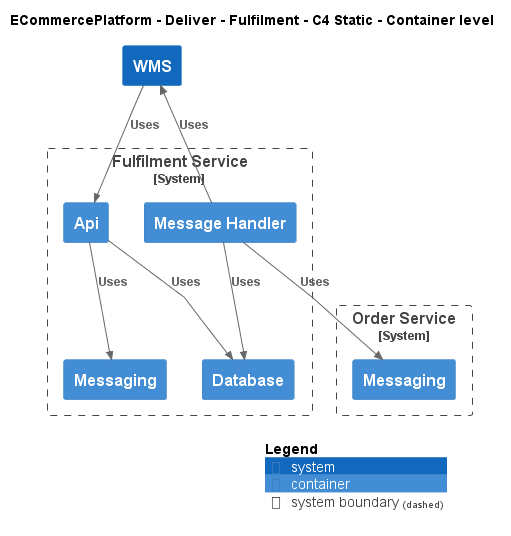

The diagram above was rendered by PlantUML. Its source (embedded in the PNG):
@startuml
!include ..\..\..\..\.c4s\C4_Container.puml

AddElementTag("c4interflow:lifecycle:new", $bgColor=green, $fontColor=#ffffff, $borderColor=green, $shadowing="False")
AddElementTag("c4interflow:lifecycle:changed", $bgColor=orange, $fontColor=#ffffff, $borderColor=orange, $shadowing="False")
AddElementTag("c4interflow:lifecycle:removed", $bgColor=red, $fontColor=#ffffff, $borderColor=red, $shadowing="False")

AddRelTag("c4interflow:lifecycle:new", $textColor=green, $lineColor=green)
AddRelTag("c4interflow:lifecycle:changed", $textColor=orange, $lineColor=orange)
AddRelTag("c4interflow:lifecycle:removed", $textColor=red, $lineColor=red)

SHOW_PERSON_PORTRAIT()
LAYOUT_TOP_DOWN()

skinparam linetype polyline

title ECommercePlatform - Deliver - Fulfilment - C4 Static - Container level

System(ECommercePlatform.Deliver.Fulfilment.SoftwareSystems.WMS, "WMS", "")

System_Boundary(ECommercePlatform.Deliver.Fulfilment.SoftwareSystems.FulfilmentService, "Fulfilment Service") {
    Container(ECommercePlatform.Deliver.Fulfilment.SoftwareSystems.FulfilmentService.Containers.Api, "Api", "", "")
    Container(ECommercePlatform.Deliver.Fulfilment.SoftwareSystems.FulfilmentService.Containers.Database, "Database", "", "")
    Container(ECommercePlatform.Deliver.Fulfilment.SoftwareSystems.FulfilmentService.Containers.Messaging, "Messaging", "", "")
    Container(ECommercePlatform.Deliver.Fulfilment.SoftwareSystems.FulfilmentService.Containers.MessageHandler, "Message Handler", "", "")
}

System_Boundary(ECommercePlatform.GenerateDemand.OrderManagement.SoftwareSystems.OrderService, "Order Service") {
    Container(ECommercePlatform.GenerateDemand.OrderManagement.SoftwareSystems.OrderService.Containers.Messaging, "Messaging", "", "")
}

Rel(ECommercePlatform.Deliver.Fulfilment.SoftwareSystems.WMS, ECommercePlatform.Deliver.Fulfilment.SoftwareSystems.FulfilmentService.Containers.Api, "Uses")
Rel(ECommercePlatform.Deliver.Fulfilment.SoftwareSystems.FulfilmentService.Containers.Api, ECommercePlatform.Deliver.Fulfilment.SoftwareSystems.FulfilmentService.Containers.Database, "Uses")
Rel(ECommercePlatform.Deliver.Fulfilment.SoftwareSystems.FulfilmentService.Containers.Api, ECommercePlatform.Deliver.Fulfilment.SoftwareSystems.FulfilmentService.Containers.Messaging, "Uses")
Rel(ECommercePlatform.Deliver.Fulfilment.SoftwareSystems.FulfilmentService.Containers.MessageHandler, ECommercePlatform.GenerateDemand.OrderManagement.SoftwareSystems.OrderService.Containers.Messaging, "Uses")
Rel(ECommercePlatform.Deliver.Fulfilment.SoftwareSystems.FulfilmentService.Containers.MessageHandler, ECommercePlatform.Deliver.Fulfilment.SoftwareSystems.FulfilmentService.Containers.Database, "Uses")
Rel(ECommercePlatform.Deliver.Fulfilment.SoftwareSystems.FulfilmentService.Containers.MessageHandler, ECommercePlatform.Deliver.Fulfilment.SoftwareSystems.WMS, "Uses")


SHOW_LEGEND()
@enduml